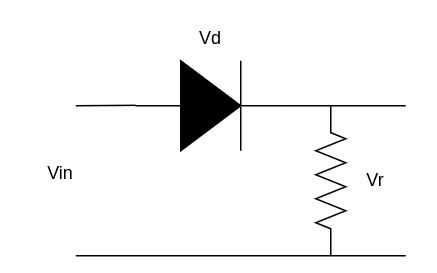

The diagram above was exported from draw.io. Its source (the exported page's mxGraphModel, read from the mxfile embedded in the PNG):
<mxGraphModel dx="637" dy="587" grid="1" gridSize="10" guides="1" tooltips="1" connect="1" arrows="1" fold="1" page="1" pageScale="1" pageWidth="850" pageHeight="1100" math="0" shadow="0">
  <root>
    <mxCell id="0" />
    <mxCell id="1" parent="0" />
    <mxCell id="q1waBzWTObPHyqbR4p8b-1" value="" style="pointerEvents=1;fillColor=strokeColor;verticalLabelPosition=bottom;shadow=0;dashed=0;align=center;html=1;verticalAlign=top;shape=mxgraph.electrical.diodes.diode;rotation=0;" vertex="1" parent="1">
      <mxGeometry x="340" y="430" width="100" height="60" as="geometry" />
    </mxCell>
    <mxCell id="q1waBzWTObPHyqbR4p8b-2" value="" style="pointerEvents=1;verticalLabelPosition=bottom;shadow=0;dashed=0;align=center;html=1;verticalAlign=top;shape=mxgraph.electrical.resistors.resistor_2;rotation=-90;" vertex="1" parent="1">
      <mxGeometry x="420" y="500" width="100" height="20" as="geometry" />
    </mxCell>
    <mxCell id="q1waBzWTObPHyqbR4p8b-3" value="" style="endArrow=none;html=1;rounded=0;exitX=1;exitY=0.5;exitDx=0;exitDy=0;exitPerimeter=0;" edge="1" parent="1" source="q1waBzWTObPHyqbR4p8b-1">
      <mxGeometry width="50" height="50" relative="1" as="geometry">
        <mxPoint x="480" y="480" as="sourcePoint" />
        <mxPoint x="520" y="460" as="targetPoint" />
      </mxGeometry>
    </mxCell>
    <mxCell id="q1waBzWTObPHyqbR4p8b-4" value="" style="endArrow=none;html=1;rounded=0;" edge="1" parent="1">
      <mxGeometry width="50" height="50" relative="1" as="geometry">
        <mxPoint x="300" y="560" as="sourcePoint" />
        <mxPoint x="520" y="560" as="targetPoint" />
      </mxGeometry>
    </mxCell>
    <mxCell id="q1waBzWTObPHyqbR4p8b-6" value="" style="endArrow=none;html=1;rounded=0;" edge="1" parent="1">
      <mxGeometry width="50" height="50" relative="1" as="geometry">
        <mxPoint x="300" y="460" as="sourcePoint" />
        <mxPoint x="340" y="459.71" as="targetPoint" />
      </mxGeometry>
    </mxCell>
    <mxCell id="q1waBzWTObPHyqbR4p8b-7" value="Vd" style="text;html=1;strokeColor=none;fillColor=none;align=center;verticalAlign=middle;whiteSpace=wrap;rounded=0;" vertex="1" parent="1">
      <mxGeometry x="360" y="400" width="60" height="30" as="geometry" />
    </mxCell>
    <mxCell id="q1waBzWTObPHyqbR4p8b-8" value="Vr" style="text;html=1;strokeColor=none;fillColor=none;align=center;verticalAlign=middle;whiteSpace=wrap;rounded=0;" vertex="1" parent="1">
      <mxGeometry x="470" y="495" width="60" height="30" as="geometry" />
    </mxCell>
    <mxCell id="q1waBzWTObPHyqbR4p8b-9" value="Vin" style="text;html=1;strokeColor=none;fillColor=none;align=center;verticalAlign=middle;whiteSpace=wrap;rounded=0;" vertex="1" parent="1">
      <mxGeometry x="260" y="490" width="60" height="30" as="geometry" />
    </mxCell>
  </root>
</mxGraphModel>